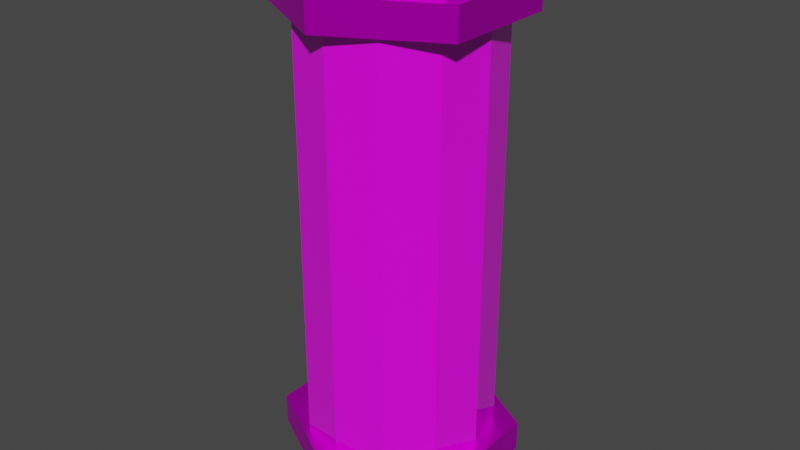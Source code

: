 # Source: model-collectable-health-tank-medium.blend  (saved by Blender 3.0.42; exported with 4.5.12 LTS)
import bpy
from mathutils import Matrix  # noqa: F401  (used for matrix-valued properties, if any)

bpy.ops.wm.read_factory_settings(use_empty=True)
scene = bpy.context.scene
scene.name = 'Scene'

# ---- collections
col_collection = bpy.data.collections.new('Collection'); scene.collection.children.link(col_collection)

# ---- images (referenced by path relative to the original .blend; pixels are not part of the script)
import os
ASSET_DIR = os.environ.get("B2B_ASSET_DIR", "")  # directory of the original .blend (textures are referenced by path, not embedded)
HERE = os.path.dirname(os.path.abspath(__file__))  # packed textures are extracted next to this script under _unpacked/

def load_image(name, relpath, width, height, colorspace="sRGB"):
    """Load a texture the original file referenced (path relative to the .blend, or extracted next to this script)."""
    p = next((c for c in (os.path.join(HERE, relpath), os.path.join(ASSET_DIR, relpath)) if relpath and os.path.exists(c)), "")
    if p:
        img = bpy.data.images.load(p, check_existing=True)
        img.name = name
    else:  # same state as the original file: an image datablock whose file is absent (Cycles renders it pink)
        img = bpy.data.images.new(name, width, height)
        img.source = "FILE"
        img.filepath = "//" + (relpath or name)
    img.colorspace_settings.name = colorspace
    return img
img_texture_collectable_health_tank_tga = load_image('texture-collectable-health-tank.tga', 'texture-collectable-health-tank.tga', 1024, 1024, 'sRGB')

# ---- materials (node trees are filled in below, after node groups)
mat_material_silver = bpy.data.materials.new('material_silver')
mat_material_silver.use_transparent_shadow = False
mat_material_emissive = bpy.data.materials.new('material_emissive')
mat_material_emissive.use_transparent_shadow = False
mat_material_alpha_glass = bpy.data.materials.new('material_alpha_glass')
mat_material_alpha_glass.use_transparent_shadow = False
mat_material_cylinder_emissive = bpy.data.materials.new('material_cylinder_emissive')
mat_material_cylinder_emissive.use_transparent_shadow = False

# ---- material node trees
mat_material_silver.use_nodes = True; mat_material_silver.node_tree.nodes.clear()
_N = mat_material_silver.node_tree.nodes; _L = mat_material_silver.node_tree.links
n0 = _N.new('ShaderNodeBsdfPrincipled'); n0.name = 'Principled BSDF'; n0.location = (10, 300)
n0.distribution = 'GGX'
n0.subsurface_method = 'RANDOM_WALK_SKIN'
n0.inputs[1].default_value = 0.8
n0.inputs[2].default_value = 0.4
n0.inputs[3].default_value = 1.45
n0.inputs[13].default_value = 0.0
n0.inputs[27].default_value = (0.0, 0.0, 0.0, 1.0)
n0.inputs[28].default_value = 1.0
n1 = _N.new('ShaderNodeOutputMaterial'); n1.name = 'Material Output'; n1.location = (300, 300)
n2 = _N.new('ShaderNodeTexImage'); n2.name = 'Image Texture'; n2.location = (-280, 280)
n2.image = img_texture_collectable_health_tank_tga
_L.new(n0.outputs[0], n1.inputs[0])
_L.new(n2.outputs[0], n0.inputs[0])
n1.is_active_output = True
mat_material_emissive.use_nodes = True; mat_material_emissive.node_tree.nodes.clear()
_N = mat_material_emissive.node_tree.nodes; _L = mat_material_emissive.node_tree.links
n0 = _N.new('ShaderNodeBsdfPrincipled'); n0.name = 'Principled BSDF'; n0.location = (10, 300)
n0.distribution = 'GGX'
n0.subsurface_method = 'RANDOM_WALK_SKIN'
n0.inputs[3].default_value = 1.45
n0.inputs[27].default_value = (0.0, 0.0, 0.0, 1.0)
n0.inputs[28].default_value = 1.0
n1 = _N.new('ShaderNodeOutputMaterial'); n1.name = 'Material Output'; n1.location = (300, 300)
n2 = _N.new('ShaderNodeTexImage'); n2.name = 'Image Texture'; n2.location = (-280, 280)
n2.image = img_texture_collectable_health_tank_tga
_L.new(n0.outputs[0], n1.inputs[0])
_L.new(n2.outputs[0], n0.inputs[0])
n1.is_active_output = True
mat_material_alpha_glass.use_nodes = True; mat_material_alpha_glass.node_tree.nodes.clear()
_N = mat_material_alpha_glass.node_tree.nodes; _L = mat_material_alpha_glass.node_tree.links
n0 = _N.new('ShaderNodeBsdfPrincipled'); n0.name = 'Principled BSDF'; n0.location = (10, 300)
n0.distribution = 'GGX'
n0.subsurface_method = 'RANDOM_WALK_SKIN'
n0.inputs[2].default_value = 0.0
n0.inputs[3].default_value = 1.45
n0.inputs[13].default_value = 1.0
n0.inputs[27].default_value = (0.0, 0.0, 0.0, 1.0)
n0.inputs[28].default_value = 1.0
n1 = _N.new('ShaderNodeOutputMaterial'); n1.name = 'Material Output'; n1.location = (300, 300)
n2 = _N.new('ShaderNodeTexImage'); n2.name = 'Image Texture'; n2.location = (-280, 280)
n2.image = img_texture_collectable_health_tank_tga
_L.new(n0.outputs[0], n1.inputs[0])
_L.new(n2.outputs[0], n0.inputs[0])
n1.is_active_output = True
mat_material_cylinder_emissive.use_nodes = True; mat_material_cylinder_emissive.node_tree.nodes.clear()
_N = mat_material_cylinder_emissive.node_tree.nodes; _L = mat_material_cylinder_emissive.node_tree.links
n0 = _N.new('ShaderNodeBsdfPrincipled'); n0.name = 'Principled BSDF'; n0.location = (10, 300)
n0.distribution = 'GGX'
n0.subsurface_method = 'RANDOM_WALK_SKIN'
n0.inputs[3].default_value = 1.45
n0.inputs[27].default_value = (0.0, 0.0, 0.0, 1.0)
n0.inputs[28].default_value = 1.0
n1 = _N.new('ShaderNodeOutputMaterial'); n1.name = 'Material Output'; n1.location = (300, 300)
n2 = _N.new('ShaderNodeTexImage'); n2.name = 'Image Texture'; n2.location = (-280, 280)
n2.image = img_texture_collectable_health_tank_tga
_L.new(n0.outputs[0], n1.inputs[0])
_L.new(n2.outputs[0], n0.inputs[0])
n1.is_active_output = True

# ---- world
world_world = bpy.data.worlds.new('World'); scene.world = world_world
world_world.use_nodes = True; world_world.node_tree.nodes.clear()
_N = world_world.node_tree.nodes; _L = world_world.node_tree.links
n0 = _N.new('ShaderNodeOutputWorld'); n0.name = 'World Output'; n0.location = (300, 300)
n1 = _N.new('ShaderNodeBackground'); n1.name = 'Background'; n1.location = (10, 300)
n1.inputs[0].default_value = (0.05088, 0.05088, 0.05088, 1.0)
_L.new(n1.outputs[0], n0.inputs[0])
n0.is_active_output = True
world_world.color = (0.05088, 0.05088, 0.05088)
world_world.use_sun_shadow = False
world_world.sun_shadow_jitter_overblur = 0.0

# ---- meshes
me_cylinder = bpy.data.meshes.new('Cylinder')
me_cylinder.from_pydata([(0.0, 0.1358, 0.09632), (0.0, 0.1358, 0.6965), (0.06788, 0.1176, 0.09632), (0.06788, 0.1176, 0.6965), (0.1176, 0.06788, 0.09632), (0.1176, 0.06788, 0.6965), (0.1358, -5.934e-09, 0.09632), (0.1358, -5.934e-09, 0.6965), (0.1176, -0.06788, 0.09632), (0.1176, -0.06788, 0.6965), (0.06788, -0.1176, 0.09632), (0.06788, -0.1176, 0.6965), (-1.187e-08, -0.1358, 0.09632), (-1.187e-08, -0.1358, 0.6965), (-0.06788, -0.1176, 0.09632), (-0.06788, -0.1176, 0.6965), (-0.1176, -0.06788, 0.09632), (-0.1176, -0.06788, 0.6965), (-0.1358, 1.619e-09, 0.09632), (-0.1358, 1.619e-09, 0.6965), (-0.1176, 0.06788, 0.09632), (-0.1176, 0.06788, 0.6965), (-0.06788, 0.1176, 0.09632), (-0.06788, 0.1176, 0.6965), (4.96e-10, 0.164, 0.6965), (4.96e-10, 0.164, 0.7404), (0.15, 0.08198, 0.6965), (0.15, 0.08198, 0.7404), (0.15, -0.08198, 0.6965), (0.15, -0.08198, 0.7404), (-1.465e-08, -0.164, 0.6965), (-1.465e-08, -0.164, 0.7404), (-0.15, -0.08198, 0.6965), (-0.15, -0.08198, 0.7404), (-0.15, 0.08198, 0.6965), (-0.15, 0.08198, 0.7404), (0.1222, 0.06676, 0.7404), (4.039e-10, 0.1335, 0.7404), (0.1222, -0.06676, 0.7404), (-1.193e-08, -0.1335, 0.7404), (-0.1222, -0.06676, 0.7404), (-0.1222, 0.06676, 0.7404), (0.09921, 0.05421, 0.7927), (-1.793e-10, 0.1084, 0.7927), (0.09921, -0.05421, 0.7927), (-1.019e-08, -0.1084, 0.7927), (-0.09921, -0.05421, 0.7927), (-0.09921, 0.05421, 0.7927), (4.96e-10, -0.164, 0.09632), (4.96e-10, -0.164, 0.05239), (0.15, -0.08198, 0.09632), (0.15, -0.08198, 0.05239), (0.15, 0.08198, 0.09632), (0.15, 0.08198, 0.05239), (-1.465e-08, 0.164, 0.09632), (-1.465e-08, 0.164, 0.05239), (-0.15, 0.08198, 0.09632), (-0.15, 0.08198, 0.05239), (-0.15, -0.08198, 0.09632), (-0.15, -0.08198, 0.05239), (0.1222, -0.06676, 0.05239), (4.039e-10, -0.1335, 0.05239), (0.1222, 0.06676, 0.05239), (-1.193e-08, 0.1335, 0.05239), (-0.1222, 0.06676, 0.05239), (-0.1222, -0.06676, 0.05239), (0.09921, -0.05421, 0.0001065), (-1.793e-10, -0.1084, 0.0001065), (0.09921, 0.05421, 0.0001065), (-1.019e-08, 0.1084, 0.0001065), (-0.09921, 0.05421, 0.0001065), (-0.09921, -0.05421, 0.0001065), (0.0, 0.1244, 0.0937), (0.0, 0.1244, 0.699), (0.1077, 0.06219, 0.0937), (0.1077, 0.06219, 0.699), (0.1077, -0.06219, 0.0937), (0.1077, -0.06219, 0.699), (-1.087e-08, -0.1244, 0.0937), (-1.087e-08, -0.1244, 0.699), (-0.1077, -0.06219, 0.0937), (-0.1077, -0.06219, 0.699), (-0.1077, 0.06219, 0.0937), (-0.1077, 0.06219, 0.699), (-0.1145, -0.06258, 0.7579), (-0.1069, -0.05839, 0.7753), (-0.1069, 0.05839, 0.7753), (-0.1145, 0.06258, 0.7579), (0.1145, -0.06258, 0.7579), (0.1069, -0.05839, 0.7753), (-1.077e-08, -0.1168, 0.7753), (-1.135e-08, -0.1252, 0.7579), (2.095e-10, 0.1252, 0.7579), (1.509e-11, 0.1168, 0.7753), (0.1069, 0.05839, 0.7753), (0.1145, 0.06258, 0.7579), (-0.1145, 0.06258, 0.03496), (-0.1069, 0.05839, 0.01753), (-0.1069, -0.05839, 0.01753), (-0.1145, -0.06258, 0.03496), (0.1145, 0.06258, 0.03496), (0.1069, 0.05839, 0.01753), (-1.077e-08, 0.1168, 0.01753), (-1.135e-08, 0.1252, 0.03496), (2.095e-10, -0.1252, 0.03496), (1.509e-11, -0.1168, 0.01753), (0.1069, -0.05839, 0.01753), (0.1145, -0.06258, 0.03496)], [], [(0, 1, 3, 2), (2, 3, 5, 4), (4, 5, 7, 6), (6, 7, 9, 8), (8, 9, 11, 10), (10, 11, 13, 12), (12, 13, 15, 14), (14, 15, 17, 16), (16, 17, 19, 18), (18, 19, 21, 20), (20, 21, 23, 22), (22, 23, 1, 0), (24, 25, 27, 26), (26, 27, 29, 28), (28, 29, 31, 30), (30, 31, 33, 32), (33, 31, 39, 40), (32, 33, 35, 34), (34, 35, 25, 24), (24, 26, 28, 30, 32, 34), (86, 85, 46, 47), (29, 27, 36, 38), (35, 33, 40, 41), (27, 25, 37, 36), (31, 29, 38, 39), (25, 35, 41, 37), (42, 43, 47, 46, 45, 44), (90, 89, 44, 45), (94, 93, 43, 42), (93, 86, 47, 43), (85, 90, 45, 46), (89, 94, 42, 44), (48, 49, 51, 50), (50, 51, 53, 52), (52, 53, 55, 54), (54, 55, 57, 56), (57, 55, 63, 64), (56, 57, 59, 58), (58, 59, 49, 48), (48, 50, 52, 54, 56, 58), (98, 97, 70, 71), (53, 51, 60, 62), (59, 57, 64, 65), (51, 49, 61, 60), (55, 53, 62, 63), (49, 59, 65, 61), (66, 67, 71, 70, 69, 68), (102, 101, 68, 69), (106, 105, 67, 66), (105, 98, 71, 67), (97, 102, 69, 70), (101, 106, 66, 68), (72, 73, 75, 74), (74, 75, 77, 76), (76, 77, 79, 78), (78, 79, 81, 80), (80, 81, 83, 82), (82, 83, 73, 72), (38, 36, 95, 88), (88, 95, 94, 89), (40, 39, 91, 84), (84, 91, 90, 85), (37, 41, 87, 92), (92, 87, 86, 93), (36, 37, 92, 95), (95, 92, 93, 94), (39, 38, 88, 91), (91, 88, 89, 90), (41, 40, 84, 87), (87, 84, 85, 86), (62, 60, 107, 100), (100, 107, 106, 101), (64, 63, 103, 96), (96, 103, 102, 97), (61, 65, 99, 104), (104, 99, 98, 105), (60, 61, 104, 107), (107, 104, 105, 106), (63, 62, 100, 103), (103, 100, 101, 102), (65, 64, 96, 99), (99, 96, 97, 98)])
me_cylinder.polygons.foreach_set('material_index', [2, 2, 2, 2, 2, 2, 2, 2, 2, 2, 2, 2, 0, 0, 0, 0, 0, 0, 0, 0, 0, 0, 0, 0, 0, 0, 0, 0, 0, 0, 0, 0, 0, 0, 0, 0, 0, 0, 0, 0, 0, 0, 0, 0, 0, 0, 0, 0, 0, 0, 0, 0, 3, 3, 3, 3, 3, 3, 0, 1, 0, 1, 0, 1, 0, 1, 0, 1, 0, 1, 0, 1, 0, 1, 0, 1, 0, 1, 0, 1, 0, 1])
_uv = me_cylinder.uv_layers.new(name='UVMap')
_uv.uv.foreach_set('vector', [0.8783, 0.0402, 0.8783, 0.2505, 0.8341, 0.2505, 0.8341, 0.0402, 0.6894, 0.0402, 0.6894, 0.2505, 0.6452, 0.2505, 0.6452, 0.0402, 0.6452, 0.0402, 0.6452, 0.2505, 0.5942, 0.2505, 0.5942, 0.0402, 0.5942, 0.0402, 0.5942, 0.2505, 0.55, 0.2505, 0.55, 0.0402, 0.8314, 0.0402, 0.8314, 0.2505, 0.7872, 0.2505, 0.7872, 0.0402, 0.7872, 0.0402, 0.7872, 0.2505, 0.7362, 0.2505, 0.7362, 0.0402, 0.7362, 0.0402, 0.7362, 0.2505, 0.692, 0.2505, 0.692, 0.0402, 0.6894, 0.2534, 0.6894, 0.4637, 0.6452, 0.4637, 0.6452, 0.2534, 0.6452, 0.2534, 0.6452, 0.4637, 0.5942, 0.4637, 0.5942, 0.2534, 0.5942, 0.2534, 0.5942, 0.4637, 0.55, 0.4637, 0.55, 0.2534, 0.9735, 0.0402, 0.9735, 0.2505, 0.9293, 0.2505, 0.9293, 0.0402, 0.9293, 0.0402, 0.9293, 0.2505, 0.8783, 0.2505, 0.8783, 0.0402, 0.3387, 0.3826, 0.3535, 0.3826, 0.3535, 0.43, 0.3387, 0.43, 0.4141, 0.379, 0.3993, 0.379, 0.3993, 0.2949, 0.4141, 0.2949, 0.4475, 0.03381, 0.4623, 0.03381, 0.4623, 0.08122, 0.4475, 0.08122, 0.4475, 0.08122, 0.4623, 0.08122, 0.4623, 0.169, 0.4475, 0.169, 0.1828, 0.07416, 0.1828, 0.1619, 0.1693, 0.1544, 0.1693, 0.08296, 0.4475, 0.169, 0.4623, 0.169, 0.4623, 0.2093, 0.4475, 0.2093, 0.3387, 0.2949, 0.3535, 0.2949, 0.3535, 0.3826, 0.3387, 0.3826, 0.1882, 0.1619, 0.1882, 0.07416, 0.2608, 0.03381, 0.3333, 0.08122, 0.3333, 0.169, 0.2608, 0.2093, 0.3387, 0.06255, 0.3904, 0.03381, 0.3904, 0.03829, 0.3424, 0.06497, 0.1103, 0.2093, 0.03771, 0.169, 0.05118, 0.1602, 0.1103, 0.193, 0.1103, 0.03381, 0.1828, 0.07416, 0.1693, 0.08296, 0.1103, 0.0501, 0.03771, 0.169, 0.03771, 0.08122, 0.05118, 0.08871, 0.05118, 0.1602, 0.1828, 0.1619, 0.1103, 0.2093, 0.1103, 0.193, 0.1693, 0.1544, 0.03771, 0.08122, 0.1103, 0.03381, 0.1103, 0.0501, 0.05118, 0.08871, 0.3904, 0.1543, 0.3424, 0.123, 0.3424, 0.06497, 0.3904, 0.03829, 0.4384, 0.06964, 0.4384, 0.1277, 0.4421, 0.06758, 0.4421, 0.1301, 0.4384, 0.1277, 0.4384, 0.06964, 0.3904, 0.1588, 0.3387, 0.1251, 0.3424, 0.123, 0.3904, 0.1543, 0.4017, 0.447, 0.4017, 0.3845, 0.4076, 0.3869, 0.4076, 0.445, 0.03771, 0.4584, 0.03771, 0.3959, 0.04358, 0.3979, 0.04358, 0.456, 0.07154, 0.4558, 0.07154, 0.3959, 0.07741, 0.398, 0.07741, 0.4537, 0.4623, 0.2622, 0.4475, 0.2622, 0.4475, 0.2148, 0.4623, 0.2148, 0.3791, 0.2949, 0.3939, 0.2949, 0.3939, 0.379, 0.3791, 0.379, 0.3737, 0.43, 0.3589, 0.43, 0.3589, 0.3826, 0.3737, 0.3826, 0.3737, 0.3826, 0.3589, 0.3826, 0.3589, 0.2949, 0.3737, 0.2949, 0.1103, 0.3904, 0.03771, 0.343, 0.05118, 0.3355, 0.1103, 0.3741, 0.4623, 0.3904, 0.4475, 0.3904, 0.4475, 0.35, 0.4623, 0.35, 0.4623, 0.35, 0.4475, 0.35, 0.4475, 0.2622, 0.4623, 0.2622, 0.3333, 0.343, 0.2608, 0.3904, 0.1882, 0.35, 0.1882, 0.2622, 0.2608, 0.2148, 0.3333, 0.2552, 0.3904, 0.2894, 0.3387, 0.2606, 0.3424, 0.2582, 0.3904, 0.2849, 0.03771, 0.2552, 0.1103, 0.2148, 0.1103, 0.2311, 0.05118, 0.264, 0.1828, 0.35, 0.1103, 0.3904, 0.1103, 0.3741, 0.1693, 0.3412, 0.1103, 0.2148, 0.1828, 0.2622, 0.1693, 0.2697, 0.1103, 0.2311, 0.03771, 0.343, 0.03771, 0.2552, 0.05118, 0.264, 0.05118, 0.3355, 0.1828, 0.2622, 0.1828, 0.35, 0.1693, 0.3412, 0.1693, 0.2697, 0.4384, 0.1955, 0.4384, 0.2535, 0.3904, 0.2849, 0.3424, 0.2582, 0.3424, 0.2002, 0.3904, 0.1688, 0.3387, 0.1981, 0.3904, 0.1643, 0.3904, 0.1688, 0.3424, 0.2002, 0.4421, 0.1931, 0.4421, 0.2556, 0.4384, 0.2535, 0.4384, 0.1955, 0.05486, 0.3959, 0.05486, 0.4584, 0.04899, 0.456, 0.04899, 0.3979, 0.06613, 0.3959, 0.06613, 0.4584, 0.06027, 0.4563, 0.06027, 0.3983, 0.08869, 0.3959, 0.08869, 0.4558, 0.08282, 0.4537, 0.08282, 0.398, 0.7984, 0.5646, 0.7984, 0.9314, 0.7527, 0.9314, 0.7527, 0.5646, 0.7512, 0.5646, 0.7512, 0.9314, 0.7055, 0.9314, 0.7055, 0.5646, 0.7055, 0.5646, 0.7055, 0.9314, 0.6142, 0.9314, 0.6142, 0.5646, 0.6142, 0.5646, 0.6142, 0.9314, 0.5686, 0.9314, 0.5686, 0.5646, 0.9354, 0.5646, 0.9354, 0.9314, 0.8897, 0.9314, 0.8897, 0.5646, 0.8897, 0.5646, 0.8897, 0.9314, 0.7984, 0.9314, 0.7984, 0.5646, 0.3904, 0.4531, 0.3904, 0.3845, 0.3963, 0.3867, 0.3963, 0.4509, 0.1531, 0.6511, 0.2418, 0.5618, 0.2567, 0.5748, 0.1739, 0.6581, 0.4308, 0.3663, 0.4308, 0.2949, 0.4367, 0.2969, 0.4367, 0.3639, 0.2418, 0.9499, 0.1531, 0.8451, 0.1739, 0.8391, 0.2567, 0.9369, 0.4195, 0.3663, 0.4195, 0.2949, 0.4254, 0.2973, 0.4254, 0.3643, 0.26, 0.6869, 0.3153, 0.5618, 0.3332, 0.5702, 0.2817, 0.6869, 0.05118, 0.1602, 0.05118, 0.08871, 0.05489, 0.09077, 0.05489, 0.1578, 0.3153, 0.8731, 0.26, 0.6869, 0.2817, 0.6869, 0.3332, 0.8607, 0.1693, 0.1544, 0.1103, 0.193, 0.1103, 0.1886, 0.1656, 0.1524, 0.1531, 0.8451, 0.1531, 0.6511, 0.1739, 0.6581, 0.1739, 0.8391, 0.1103, 0.0501, 0.1693, 0.08296, 0.1656, 0.08538, 0.1103, 0.05458, 0.4132, 0.9372, 0.4132, 0.7512, 0.4342, 0.7574, 0.4342, 0.931, 0.385, 0.3845, 0.385, 0.4531, 0.3791, 0.4509, 0.3791, 0.3867, 0.4132, 0.7479, 0.4132, 0.5618, 0.4342, 0.5681, 0.4342, 0.7417, 0.4254, 0.3718, 0.4254, 0.4433, 0.4195, 0.4412, 0.4195, 0.3742, 0.3918, 0.8731, 0.3366, 0.6869, 0.3583, 0.6869, 0.4098, 0.8607, 0.4367, 0.3718, 0.4367, 0.4433, 0.4308, 0.4409, 0.4308, 0.3739, 0.1498, 0.6667, 0.1498, 0.8607, 0.1289, 0.8537, 0.1289, 0.6726, 0.1103, 0.2311, 0.1693, 0.2697, 0.1656, 0.2718, 0.1103, 0.2356, 0.06111, 0.5618, 0.1498, 0.6667, 0.1289, 0.6726, 0.04622, 0.5748, 0.05118, 0.3355, 0.05118, 0.264, 0.05489, 0.2664, 0.05489, 0.3334, 0.3366, 0.6869, 0.3918, 0.5618, 0.4098, 0.5702, 0.3583, 0.6869, 0.1693, 0.3412, 0.1103, 0.3741, 0.1103, 0.3696, 0.1656, 0.3388, 0.1498, 0.8607, 0.06111, 0.9499, 0.04622, 0.9369, 0.1289, 0.8537])
me_cylinder.materials.append(mat_material_silver)
me_cylinder.materials.append(mat_material_emissive)
me_cylinder.materials.append(mat_material_alpha_glass)
me_cylinder.materials.append(mat_material_cylinder_emissive)
me_cylinder.use_remesh_fix_poles = True
me_cylinder.use_remesh_preserve_attributes = False
me_cylinder.update()

# ---- objects
ob_mesh = bpy.data.objects.new('mesh', me_cylinder)

# ---- transforms, parenting, visibility, modifiers, constraints
ob_mesh.location = (0.0, 0.0, 0.0)

# ---- collection membership
col_collection.objects.link(ob_mesh)

# ---- scene / render settings (as saved in the file)
scene.frame_start = 1; scene.frame_end = 250; scene.frame_set(1)
scene.render.engine = 'BLENDER_EEVEE_NEXT'
scene.cycles.sampling_pattern = 'TABULATED_SOBOL'
scene.cycles.use_light_tree = False
scene.view_settings.view_transform = 'Filmic'
bpy.context.view_layer.update()

# ---- added for rendering (the .blend has no active camera and no usable light): camera, sun
cam_auto = bpy.data.cameras.new('AutoCamera')
cam_auto.lens = 50.0
cam_auto.sensor_width = 36.0
cam_auto.clip_end = 1000.0
ob_auto_camera = bpy.data.objects.new('AutoCamera', cam_auto)
scene.collection.objects.link(ob_auto_camera)
ob_auto_camera.location = (0.840785, -1.00894, 1.06903)
ob_auto_camera.rotation_euler = (1.09748, -7.21219e-08, 0.694738)
scene.camera = ob_auto_camera
light_auto_sun = bpy.data.lights.new('AutoSun', 'SUN')
light_auto_sun.energy = 3.0
light_auto_sun.angle = 0.0523599
ob_auto_sun = bpy.data.objects.new('AutoSun', light_auto_sun)
scene.collection.objects.link(ob_auto_sun)
ob_auto_sun.rotation_euler = (0.872665, 0.174533, 0.523599)
bpy.context.view_layer.update()
